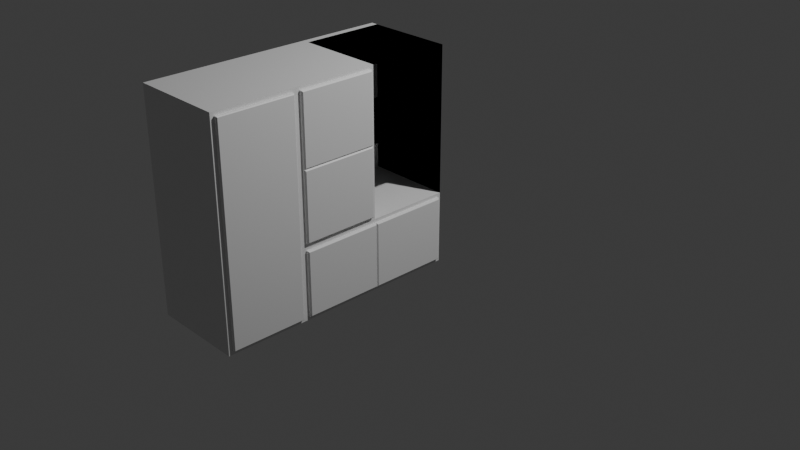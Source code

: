 # Source: 4-_Guarda_Roupa.blend  (saved by Blender 5.1.29; exported with 4.5.12 LTS)
import bpy
from mathutils import Matrix  # noqa: F401  (used for matrix-valued properties, if any)

bpy.ops.wm.read_factory_settings(use_empty=True)
scene = bpy.context.scene
scene.name = 'Scene'

# ---- collections
col_collection = bpy.data.collections.new('Collection'); scene.collection.children.link(col_collection)

# ---- materials (node trees are filled in below, after node groups)
mat_material = bpy.data.materials.new('Material')
mat_material.alpha_threshold = 0.0
mat_material.use_backface_culling_lightprobe_volume = False
mat_material.roughness = 0.5
mat_material.line_color = (0.0, 0.0, 0.0, 1.0)

# ---- material node trees
mat_material.use_nodes = True; mat_material.node_tree.nodes.clear()
_N = mat_material.node_tree.nodes; _L = mat_material.node_tree.links
n0 = _N.new('ShaderNodeOutputMaterial'); n0.name = 'Material Output'; n0.location = (200, 100)
n1 = _N.new('ShaderNodeBsdfPrincipled'); n1.name = 'Principled BSDF'; n1.location = (-200, 100)
_L.new(n1.outputs[0], n0.inputs[0])
n0.is_active_output = True

# ---- world
world_world = bpy.data.worlds.new('World'); scene.world = world_world
world_world.use_nodes = True; world_world.node_tree.nodes.clear()
_N = world_world.node_tree.nodes; _L = world_world.node_tree.links
n0 = _N.new('ShaderNodeOutputWorld'); n0.name = 'World Output'; n0.location = (200, 100)
n1 = _N.new('ShaderNodeBackground'); n1.name = 'Background'; n1.location = (-200, 100)
n1.inputs[0].default_value = (0.05088, 0.05088, 0.05088, 1.0)
_L.new(n1.outputs[0], n0.inputs[0])
n0.is_active_output = True
world_world.color = (0.05088, 0.05088, 0.05088)
world_world.sun_shadow_jitter_overblur = 0.0

# ---- cameras
cam_camera = bpy.data.cameras.new('Camera')
cam_camera.clip_end = 100.0
cam_camera.ortho_scale = 7.314

# ---- lights
light_light = bpy.data.lights.new('Light', 'POINT')
light_light.energy = 1000.0
light_light.shadow_soft_size = 0.1

# ---- meshes
me_cube = bpy.data.meshes.new('Cube')
me_cube.from_pydata([(0.9, 2.4, 2.1), (0.9, 2.367, 0.03336), (0.9, 0.0362, 2.064), (0.9, 0.0362, 0.0362), (0.0, 2.4, 2.1), (0.0, 2.4, 0.0), (0.0, 0.0, 2.1), (0.0, 0.0, 0.0), (0.0, 1.6, 0.0), (0.0, 0.8, 0.0), (0.9, 1.568, 2.068), (0.9, 0.7638, 2.064), (0.0, 0.8, 2.1), (0.0, 1.6, 2.1), (0.9, 0.7638, 0.0362), (0.9, 1.6, 0.03336), (0.9, 2.4, 1.4), (0.9, 2.367, 0.6666), (0.0, 0.0, 0.7), (0.0, 0.0, 1.4), (0.9, 0.0362, 1.4), (0.9, 0.0362, 0.7), (0.0, 2.4, 1.4), (0.0, 2.4, 0.7), (0.9, 1.568, 1.4), (0.9, 1.568, 0.7317), (0.9, 0.7638, 1.4), (0.9, 0.7638, 0.7), (0.0, 0.8, 1.4), (0.0, 0.8, 0.7), (0.0, 1.6, 1.4), (0.0, 1.6, 0.7), (0.9, 0.0, 0.7), (0.9, 0.0, 0.0), (0.9, 0.8317, 2.068), (0.9, 0.0, 2.1), (0.9, 0.8334, 0.03336), (0.9, 0.8334, 0.6666), (0.9, 0.0, 1.4), (0.9, 0.8317, 1.4), (0.93, 0.7551, 0.7087), (0.93, 0.7551, 0.6913), (0.9213, 0.7638, 0.7), (0.93, 0.04491, 0.7087), (0.9213, 0.0362, 0.7), (0.93, 0.04491, 0.6913), (0.93, 0.7551, 1.391), (0.9213, 0.7638, 1.4), (0.93, 0.7551, 1.409), (0.93, 0.04491, 1.391), (0.93, 0.04491, 1.409), (0.9213, 0.0362, 1.4), (0.9213, 0.0362, 0.0362), (0.93, 0.04491, 0.04491), (0.93, 0.7551, 2.055), (0.9213, 0.7638, 2.064), (0.9213, 0.0362, 2.064), (0.93, 0.04491, 2.055), (0.9213, 0.7638, 0.0362), (0.93, 0.7551, 0.04491), (0.9, 2.4, 0.7), (0.9, 2.4, 0.0), (0.9, 1.6, 0.0), (0.9, 0.8, 0.0), (0.9, 0.8317, 0.7317), (0.9, 1.6, 0.6666), (0.9, 1.6, 2.1), (0.9, 0.8, 2.1), (0.9, 1.6, 1.4), (0.9, 1.6, 0.7), (0.9, 0.8, 1.4), (0.9, 0.8, 0.7), (0.93, 1.556, 1.413), (0.9172, 1.568, 1.4), (0.9172, 1.568, 2.068), (0.93, 1.556, 2.056), (0.9172, 0.8317, 2.068), (0.93, 0.8445, 2.056), (0.9172, 0.8317, 1.4), (0.93, 0.8445, 1.413), (0.93, 1.556, 0.7445), (0.9172, 1.568, 0.7317), (0.9172, 1.568, 1.4), (0.93, 1.556, 1.387), (0.9172, 0.8317, 1.4), (0.93, 0.8445, 1.387), (0.9172, 0.8317, 0.7317), (0.93, 0.8445, 0.7445), (0.93, 1.588, 0.04544), (0.9179, 1.6, 0.03336), (0.9179, 1.6, 0.6666), (0.93, 1.588, 0.6546), (0.9179, 0.8334, 0.6666), (0.93, 0.8454, 0.6546), (0.9179, 0.8334, 0.03336), (0.93, 0.8454, 0.04544), (0.93, 2.355, 0.04544), (0.9179, 2.367, 0.03336), (0.9179, 2.367, 0.6666), (0.93, 2.355, 0.6546), (0.9179, 1.6, 0.6666), (0.93, 1.612, 0.6546), (0.9179, 1.6, 0.03336), (0.93, 1.612, 0.04544), (0.06383, 2.4, 1.4), (0.06383, 2.4, 2.1), (0.06383, 1.6, 2.1), (0.06383, 1.6, 1.4), (0.06383, 2.4, 0.7), (0.06383, 2.4, 1.4), (0.06383, 1.6, 1.4), (0.06383, 1.6, 0.7)], [], [(67, 12, 6, 35), (38, 35, 6, 19), (30, 13, 4, 22), (9, 63, 33, 7), (22, 4, 0, 16), (5, 61, 62, 8), (8, 62, 63, 9), (19, 6, 12, 28), (28, 12, 13, 30), (0, 4, 13, 66), (66, 13, 12, 67), (9, 29, 31, 8), (29, 28, 30, 31), (7, 18, 29, 9), (18, 19, 28, 29), (5, 23, 60, 61), (23, 22, 16, 60), (8, 31, 23, 5), (31, 30, 22, 23), (33, 32, 18, 7), (32, 38, 19, 18), (3, 21, 32, 33), (2, 11, 67, 35), (14, 3, 33, 63), (27, 14, 63, 71), (20, 2, 35, 38), (21, 20, 38, 32), (11, 26, 70, 67), (26, 27, 71, 70), (40, 41, 42), (43, 44, 45), (46, 47, 48), (49, 50, 51), (40, 43, 45, 41), (48, 50, 49, 46), (44, 52, 53, 45), (55, 56, 57, 54), (52, 58, 59, 53), (41, 59, 58, 42), (56, 51, 50, 57), (51, 44, 43, 49), (54, 48, 47, 55), (46, 40, 42, 47), (40, 46, 49, 43), (27, 26, 47, 42), (59, 41, 45, 53), (14, 27, 42, 58), (20, 21, 44, 51), (21, 3, 52, 44), (26, 11, 55, 47), (48, 54, 57, 50), (2, 20, 51, 56), (3, 14, 58, 52), (11, 2, 56, 55), (17, 1, 61, 60), (1, 15, 62, 61), (15, 36, 63, 62), (36, 37, 71, 63), (37, 65, 69, 71), (65, 17, 60, 69), (34, 10, 66, 67), (10, 24, 68, 66), (24, 25, 69, 68), (39, 34, 67, 70), (64, 39, 70, 71), (25, 64, 71, 69), (75, 72, 73, 74), (77, 75, 74, 76), (79, 77, 76, 78), (72, 79, 78, 73), (83, 80, 81, 82), (85, 83, 82, 84), (87, 85, 84, 86), (80, 87, 86, 81), (10, 74, 73, 24), (72, 75, 77, 79), (24, 73, 78, 39), (34, 76, 74, 10), (39, 78, 76, 34), (24, 82, 81, 25), (80, 83, 85, 87), (25, 81, 86, 64), (39, 84, 82, 24), (64, 86, 84, 39), (91, 88, 89, 90), (93, 91, 90, 92), (95, 93, 92, 94), (88, 95, 94, 89), (99, 96, 97, 98), (101, 99, 98, 100), (103, 101, 100, 102), (96, 103, 102, 97), (65, 90, 89, 15), (88, 91, 93, 95), (15, 89, 94, 36), (37, 92, 90, 65), (36, 94, 92, 37), (17, 98, 97, 1), (96, 99, 101, 103), (1, 97, 102, 15), (65, 100, 98, 17), (15, 102, 100, 65), (104, 105, 106, 107), (0, 105, 104, 16), (66, 106, 105, 0), (68, 107, 106, 66), (16, 104, 107, 68), (108, 109, 110, 111), (16, 109, 108, 60), (68, 110, 109, 16), (69, 111, 110, 68), (60, 108, 111, 69)])
_uv = me_cube.uv_layers.new(name='UVMap')
_uv.uv.foreach_set('vector', [0.625, 0.6667, 0.875, 0.6667, 0.875, 0.75, 0.625, 0.75, 0.5417, 0.75, 0.625, 0.75, 0.625, 1.0, 0.5417, 1.0, 0.5417, 0.1667, 0.625, 0.1667, 0.625, 0.25, 0.5417, 0.25, 0.125, 0.6667, 0.375, 0.6667, 0.375, 0.75, 0.125, 0.75, 0.5417, 0.25, 0.625, 0.25, 0.625, 0.5, 0.5417, 0.5, 0.125, 0.5, 0.375, 0.5, 0.375, 0.5833, 0.125, 0.5833, 0.125, 0.5833, 0.375, 0.5833, 0.375, 0.6667, 0.125, 0.6667, 0.5417, 0.0, 0.625, 0.0, 0.625, 0.08333, 0.5417, 0.08333, 0.5417, 0.08333, 0.625, 0.08333, 0.625, 0.1667, 0.5417, 0.1667, 0.625, 0.5, 0.875, 0.5, 0.875, 0.5833, 0.625, 0.5833, 0.625, 0.5833, 0.875, 0.5833, 0.875, 0.6667, 0.625, 0.6667, 0.375, 0.08333, 0.4583, 0.08333, 0.4583, 0.1667, 0.375, 0.1667, 0.4583, 0.08333, 0.5417, 0.08333, 0.5417, 0.1667, 0.4583, 0.1667, 0.375, 0.0, 0.4583, 0.0, 0.4583, 0.08333, 0.375, 0.08333, 0.4583, 0.0, 0.5417, 0.0, 0.5417, 0.08333, 0.4583, 0.08333, 0.375, 0.25, 0.4583, 0.25, 0.4583, 0.5, 0.375, 0.5, 0.4583, 0.25, 0.5417, 0.25, 0.5417, 0.5, 0.4583, 0.5, 0.375, 0.1667, 0.4583, 0.1667, 0.4583, 0.25, 0.375, 0.25, 0.4583, 0.1667, 0.5417, 0.1667, 0.5417, 0.25, 0.4583, 0.25, 0.375, 0.75, 0.4583, 0.75, 0.4583, 1.0, 0.375, 1.0, 0.4583, 0.75, 0.5417, 0.75, 0.5417, 1.0, 0.4583, 1.0, 0.3793, 0.7462, 0.4583, 0.7462, 0.4583, 0.75, 0.375, 0.75, 0.6207, 0.7462, 0.6207, 0.6704, 0.625, 0.6667, 0.625, 0.75, 0.3793, 0.6704, 0.3793, 0.7462, 0.375, 0.75, 0.375, 0.6667, 0.4583, 0.6704, 0.3793, 0.6704, 0.375, 0.6667, 0.4583, 0.6667, 0.5417, 0.7462, 0.6207, 0.7462, 0.625, 0.75, 0.5417, 0.75, 0.4583, 0.7462, 0.5417, 0.7462, 0.5417, 0.75, 0.4583, 0.75, 0.6207, 0.6704, 0.5417, 0.6704, 0.5417, 0.6667, 0.625, 0.6667, 0.5417, 0.6704, 0.4583, 0.6704, 0.4583, 0.6667, 0.5417, 0.6667, 0.4594, 0.6713, 0.4573, 0.6713, 0.4583, 0.6704, 0.4594, 0.7453, 0.4583, 0.7462, 0.4573, 0.7453, 0.5406, 0.6713, 0.5417, 0.6704, 0.5427, 0.6713, 0.5406, 0.7453, 0.5427, 0.7453, 0.5417, 0.7462, 0.4594, 0.6713, 0.4594, 0.7453, 0.4573, 0.7453, 0.4573, 0.6713, 0.5427, 0.6713, 0.5427, 0.7453, 0.5406, 0.7453, 0.5406, 0.6713, 0.4583, 0.7462, 0.3793, 0.7462, 0.3803, 0.7453, 0.4573, 0.7453, 0.6207, 0.6704, 0.6207, 0.7462, 0.6197, 0.7453, 0.6197, 0.6713, 0.3793, 0.7462, 0.3793, 0.6704, 0.3803, 0.6713, 0.3803, 0.7453, 0.4573, 0.6713, 0.3803, 0.6713, 0.3793, 0.6704, 0.4583, 0.6704, 0.6207, 0.7462, 0.5417, 0.7462, 0.5427, 0.7453, 0.6197, 0.7453, 0.5417, 0.7462, 0.4583, 0.7462, 0.4594, 0.7453, 0.5406, 0.7453, 0.6197, 0.6713, 0.5427, 0.6713, 0.5417, 0.6704, 0.6207, 0.6704, 0.5406, 0.6713, 0.4594, 0.6713, 0.4583, 0.6704, 0.5417, 0.6704, 0.4594, 0.6713, 0.5406, 0.6713, 0.5406, 0.7453, 0.4594, 0.7453, 0.4583, 0.6704, 0.5417, 0.6704, 0.5417, 0.6704, 0.4583, 0.6704, 0.3803, 0.6713, 0.4573, 0.6713, 0.4573, 0.7453, 0.3803, 0.7453, 0.3793, 0.6704, 0.4583, 0.6704, 0.4583, 0.6704, 0.3793, 0.6704, 0.5417, 0.7462, 0.4583, 0.7462, 0.4583, 0.7462, 0.5417, 0.7462, 0.4583, 0.7462, 0.3793, 0.7462, 0.3793, 0.7462, 0.4583, 0.7462, 0.5417, 0.6704, 0.6207, 0.6704, 0.6207, 0.6704, 0.5417, 0.6704, 0.5427, 0.6713, 0.6197, 0.6713, 0.6197, 0.7453, 0.5427, 0.7453, 0.6207, 0.7462, 0.5417, 0.7462, 0.5417, 0.7462, 0.6207, 0.7462, 0.3793, 0.7462, 0.3793, 0.6704, 0.3793, 0.6704, 0.3793, 0.7462, 0.6207, 0.6704, 0.6207, 0.7462, 0.6207, 0.7462, 0.6207, 0.6704, 0.4544, 0.5035, 0.379, 0.5035, 0.375, 0.5, 0.4583, 0.5, 0.379, 0.5035, 0.379, 0.5833, 0.375, 0.5833, 0.375, 0.5, 0.379, 0.5833, 0.379, 0.6632, 0.375, 0.6667, 0.375, 0.5833, 0.379, 0.6632, 0.4544, 0.6632, 0.4583, 0.6667, 0.375, 0.6667, 0.4544, 0.6632, 0.4544, 0.5833, 0.4583, 0.5833, 0.4583, 0.6667, 0.4544, 0.5833, 0.4544, 0.5035, 0.4583, 0.5, 0.4583, 0.5833, 0.6212, 0.6634, 0.6212, 0.5866, 0.625, 0.5833, 0.625, 0.6667, 0.6212, 0.5866, 0.5417, 0.5866, 0.5417, 0.5833, 0.625, 0.5833, 0.5417, 0.5866, 0.4621, 0.5866, 0.4583, 0.5833, 0.5417, 0.5833, 0.5417, 0.6634, 0.6212, 0.6634, 0.625, 0.6667, 0.5417, 0.6667, 0.4621, 0.6634, 0.5417, 0.6634, 0.5417, 0.6667, 0.4583, 0.6667, 0.4621, 0.5866, 0.4621, 0.6634, 0.4583, 0.6667, 0.4583, 0.5833, 0.6197, 0.588, 0.5432, 0.588, 0.5417, 0.5866, 0.6212, 0.5866, 0.6197, 0.662, 0.6197, 0.588, 0.6212, 0.5866, 0.6212, 0.6634, 0.5432, 0.662, 0.6197, 0.662, 0.6212, 0.6634, 0.5417, 0.6634, 0.5432, 0.588, 0.5432, 0.662, 0.5417, 0.6634, 0.5417, 0.5866, 0.5401, 0.588, 0.4636, 0.588, 0.4621, 0.5866, 0.5417, 0.5866, 0.5401, 0.662, 0.5401, 0.588, 0.5417, 0.5866, 0.5417, 0.6634, 0.4636, 0.662, 0.5401, 0.662, 0.5417, 0.6634, 0.4621, 0.6634, 0.4636, 0.588, 0.4636, 0.662, 0.4621, 0.6634, 0.4621, 0.5866, 0.6212, 0.5866, 0.6212, 0.5866, 0.5417, 0.5866, 0.5417, 0.5866, 0.5432, 0.588, 0.6197, 0.588, 0.6197, 0.662, 0.5432, 0.662, 0.5417, 0.5866, 0.5417, 0.5866, 0.5417, 0.6634, 0.5417, 0.6634, 0.6212, 0.6634, 0.6212, 0.6634, 0.6212, 0.5866, 0.6212, 0.5866, 0.5417, 0.6634, 0.5417, 0.6634, 0.6212, 0.6634, 0.6212, 0.6634, 0.5417, 0.5866, 0.5417, 0.5866, 0.4621, 0.5866, 0.4621, 0.5866, 0.4636, 0.588, 0.5401, 0.588, 0.5401, 0.662, 0.4636, 0.662, 0.4621, 0.5866, 0.4621, 0.5866, 0.4621, 0.6634, 0.4621, 0.6634, 0.5417, 0.6634, 0.5417, 0.6634, 0.5417, 0.5866, 0.5417, 0.5866, 0.4621, 0.6634, 0.4621, 0.6634, 0.5417, 0.6634, 0.5417, 0.6634, 0.4529, 0.5846, 0.3804, 0.5846, 0.379, 0.5833, 0.4544, 0.5833, 0.4529, 0.6619, 0.4529, 0.5846, 0.4544, 0.5833, 0.4544, 0.6632, 0.3804, 0.6619, 0.4529, 0.6619, 0.4544, 0.6632, 0.379, 0.6632, 0.3804, 0.5846, 0.3804, 0.6619, 0.379, 0.6632, 0.379, 0.5833, 0.4529, 0.5047, 0.3804, 0.5047, 0.379, 0.5035, 0.4544, 0.5035, 0.4529, 0.5821, 0.4529, 0.5047, 0.4544, 0.5035, 0.4544, 0.5833, 0.3804, 0.5821, 0.4529, 0.5821, 0.4544, 0.5833, 0.379, 0.5833, 0.3804, 0.5047, 0.3804, 0.5821, 0.379, 0.5833, 0.379, 0.5035, 0.4544, 0.5833, 0.4544, 0.5833, 0.379, 0.5833, 0.379, 0.5833, 0.3804, 0.5846, 0.4529, 0.5846, 0.4529, 0.6619, 0.3804, 0.6619, 0.379, 0.5833, 0.379, 0.5833, 0.379, 0.6632, 0.379, 0.6632, 0.4544, 0.6632, 0.4544, 0.6632, 0.4544, 0.5833, 0.4544, 0.5833, 0.379, 0.6632, 0.379, 0.6632, 0.4544, 0.6632, 0.4544, 0.6632, 0.4544, 0.5035, 0.4544, 0.5035, 0.379, 0.5035, 0.379, 0.5035, 0.3804, 0.5047, 0.4529, 0.5047, 0.4529, 0.5821, 0.3804, 0.5821, 0.379, 0.5035, 0.379, 0.5035, 0.379, 0.5833, 0.379, 0.5833, 0.4544, 0.5833, 0.4544, 0.5833, 0.4544, 0.5035, 0.4544, 0.5035, 0.379, 0.5833, 0.379, 0.5833, 0.4544, 0.5833, 0.4544, 0.5833, 0.5417, 0.5, 0.625, 0.5, 0.625, 0.5833, 0.5417, 0.5833, 0.625, 0.5, 0.625, 0.5, 0.5417, 0.5, 0.5417, 0.5, 0.625, 0.5833, 0.625, 0.5833, 0.625, 0.5, 0.625, 0.5, 0.5417, 0.5833, 0.5417, 0.5833, 0.625, 0.5833, 0.625, 0.5833, 0.5417, 0.5, 0.5417, 0.5, 0.5417, 0.5833, 0.5417, 0.5833, 0.4583, 0.5, 0.5417, 0.5, 0.5417, 0.5833, 0.4583, 0.5833, 0.5417, 0.5, 0.5417, 0.5, 0.4583, 0.5, 0.4583, 0.5, 0.5417, 0.5833, 0.5417, 0.5833, 0.5417, 0.5, 0.5417, 0.5, 0.4583, 0.5833, 0.4583, 0.5833, 0.5417, 0.5833, 0.5417, 0.5833, 0.4583, 0.5, 0.4583, 0.5, 0.4583, 0.5833, 0.4583, 0.5833])
me_cube.materials.append(mat_material)
me_cube.use_mirror_vertex_groups = False
me_cube.update()

# ---- objects
ob_cube = bpy.data.objects.new('Cube', me_cube)
ob_light = bpy.data.objects.new('Light', light_light)
ob_camera = bpy.data.objects.new('Camera', cam_camera)

# ---- transforms, parenting, visibility, modifiers, constraints
ob_cube.location = (0.0, -2.737, 0.0)
ob_cube.lock_rotations_4d = False
ob_cube.empty_display_type = 'ARROWS'
ob_cube.lineart.crease_threshold = 0.0
ob_light.location = (4.076, 1.005, 5.904)
ob_light.rotation_euler = (0.6503, 0.05522, 1.866)
ob_light.lock_rotations_4d = False
ob_light.empty_display_type = 'ARROWS'
ob_light.color = (0.0, 0.0, 0.0, 0.0)
ob_light.lineart.crease_threshold = 0.0
ob_camera.location = (7.359, -6.926, 4.958)
ob_camera.rotation_euler = (1.109, 0.0, 0.8149)
ob_camera.lock_rotations_4d = False
ob_camera.empty_display_type = 'ARROWS'
ob_camera.color = (0.0, 0.0, 0.0, 0.0)
ob_camera.display_type = 'WIRE'
ob_camera.lineart.crease_threshold = 0.0

# ---- collection membership
col_collection.objects.link(ob_cube)
col_collection.objects.link(ob_light)
col_collection.objects.link(ob_camera)

# ---- scene / render settings (as saved in the file)
scene.camera = ob_camera
scene.frame_start = 1; scene.frame_end = 250; scene.frame_set(1)
scene.render.engine = 'BLENDER_EEVEE_NEXT'
scene.render.bake_bias = 0.0
scene.render.bake_samples = 0
scene.cycles.sampling_pattern = 'TABULATED_SOBOL'
scene.eevee.use_volume_custom_range = False
bpy.context.view_layer.update()
